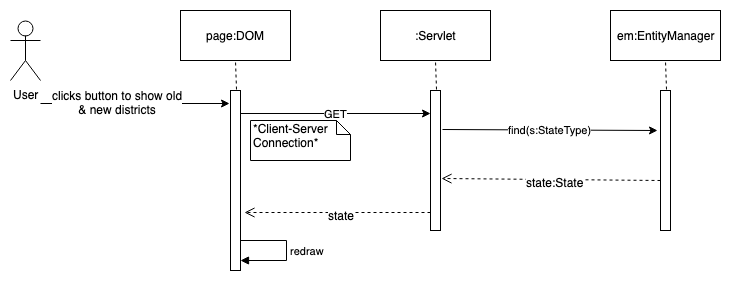

The diagram above was exported from draw.io. Its source (the exported page's mxGraphModel, read from the mxfile embedded in the PNG):
<mxGraphModel dx="918" dy="567" grid="1" gridSize="10" guides="1" tooltips="1" connect="1" arrows="1" fold="1" page="1" pageScale="1" pageWidth="850" pageHeight="1100" math="0" shadow="0">
  <root>
    <mxCell id="0" />
    <mxCell id="1" parent="0" />
    <mxCell id="TTXPsQBNHbTrlEoZw1cW-1" value="User" style="shape=umlActor;verticalLabelPosition=bottom;labelBackgroundColor=#ffffff;verticalAlign=top;html=1;outlineConnect=0;" vertex="1" parent="1">
      <mxGeometry x="30" y="30" width="30" height="60" as="geometry" />
    </mxCell>
    <mxCell id="TTXPsQBNHbTrlEoZw1cW-2" value="" style="endArrow=classic;html=1;entryX=-0.1;entryY=0.071;entryDx=0;entryDy=0;entryPerimeter=0;" edge="1" parent="1" target="TTXPsQBNHbTrlEoZw1cW-4">
      <mxGeometry width="50" height="50" relative="1" as="geometry">
        <mxPoint x="60" y="113" as="sourcePoint" />
        <mxPoint x="220" y="107" as="targetPoint" />
      </mxGeometry>
    </mxCell>
    <mxCell id="TTXPsQBNHbTrlEoZw1cW-3" value="clicks button to show old&lt;br&gt;&amp;amp; new districts&lt;br&gt;" style="text;html=1;resizable=0;points=[];align=center;verticalAlign=middle;labelBackgroundColor=#ffffff;" vertex="1" connectable="0" parent="TTXPsQBNHbTrlEoZw1cW-2">
      <mxGeometry x="-0.1968" y="2" relative="1" as="geometry">
        <mxPoint as="offset" />
      </mxGeometry>
    </mxCell>
    <mxCell id="TTXPsQBNHbTrlEoZw1cW-4" value="" style="html=1;points=[];perimeter=orthogonalPerimeter;" vertex="1" parent="1">
      <mxGeometry x="250" y="100" width="10" height="180" as="geometry" />
    </mxCell>
    <mxCell id="TTXPsQBNHbTrlEoZw1cW-5" value="page:DOM" style="html=1;" vertex="1" parent="1">
      <mxGeometry x="200" y="20" width="110" height="50" as="geometry" />
    </mxCell>
    <mxCell id="TTXPsQBNHbTrlEoZw1cW-6" value="" style="endArrow=none;dashed=1;html=1;entryX=0.5;entryY=1;entryDx=0;entryDy=0;exitX=0.6;exitY=-0.004;exitDx=0;exitDy=0;exitPerimeter=0;" edge="1" parent="1" source="TTXPsQBNHbTrlEoZw1cW-4" target="TTXPsQBNHbTrlEoZw1cW-5">
      <mxGeometry width="50" height="50" relative="1" as="geometry">
        <mxPoint x="50" y="280" as="sourcePoint" />
        <mxPoint x="100" y="230" as="targetPoint" />
      </mxGeometry>
    </mxCell>
    <mxCell id="TTXPsQBNHbTrlEoZw1cW-7" value="" style="html=1;points=[];perimeter=orthogonalPerimeter;" vertex="1" parent="1">
      <mxGeometry x="450" y="100" width="10" height="140" as="geometry" />
    </mxCell>
    <mxCell id="TTXPsQBNHbTrlEoZw1cW-8" value=":Servlet" style="html=1;" vertex="1" parent="1">
      <mxGeometry x="400" y="20" width="110" height="50" as="geometry" />
    </mxCell>
    <mxCell id="TTXPsQBNHbTrlEoZw1cW-9" value="" style="endArrow=none;dashed=1;html=1;entryX=0.5;entryY=1;entryDx=0;entryDy=0;exitX=0.6;exitY=-0.004;exitDx=0;exitDy=0;exitPerimeter=0;" edge="1" parent="1" source="TTXPsQBNHbTrlEoZw1cW-7" target="TTXPsQBNHbTrlEoZw1cW-8">
      <mxGeometry width="50" height="50" relative="1" as="geometry">
        <mxPoint x="250" y="280" as="sourcePoint" />
        <mxPoint x="300" y="230" as="targetPoint" />
      </mxGeometry>
    </mxCell>
    <mxCell id="TTXPsQBNHbTrlEoZw1cW-10" value="GET" style="endArrow=classic;html=1;exitX=1;exitY=0.126;exitDx=0;exitDy=0;exitPerimeter=0;" edge="1" parent="1" source="TTXPsQBNHbTrlEoZw1cW-4" target="TTXPsQBNHbTrlEoZw1cW-7">
      <mxGeometry width="50" height="50" relative="1" as="geometry">
        <mxPoint x="270" y="120" as="sourcePoint" />
        <mxPoint x="600" y="120" as="targetPoint" />
      </mxGeometry>
    </mxCell>
    <mxCell id="TTXPsQBNHbTrlEoZw1cW-11" value="" style="html=1;points=[];perimeter=orthogonalPerimeter;" vertex="1" parent="1">
      <mxGeometry x="680" y="100" width="10" height="140" as="geometry" />
    </mxCell>
    <mxCell id="TTXPsQBNHbTrlEoZw1cW-12" value="em:EntityManager" style="html=1;" vertex="1" parent="1">
      <mxGeometry x="630" y="20" width="110" height="50" as="geometry" />
    </mxCell>
    <mxCell id="TTXPsQBNHbTrlEoZw1cW-13" value="" style="endArrow=none;dashed=1;html=1;entryX=0.5;entryY=1;entryDx=0;entryDy=0;exitX=0.6;exitY=-0.004;exitDx=0;exitDy=0;exitPerimeter=0;" edge="1" parent="1" source="TTXPsQBNHbTrlEoZw1cW-11" target="TTXPsQBNHbTrlEoZw1cW-12">
      <mxGeometry width="50" height="50" relative="1" as="geometry">
        <mxPoint x="480" y="280" as="sourcePoint" />
        <mxPoint x="530" y="230" as="targetPoint" />
      </mxGeometry>
    </mxCell>
    <mxCell id="TTXPsQBNHbTrlEoZw1cW-14" value="find(s:StateType)" style="endArrow=classic;html=1;exitX=1.2;exitY=0.279;exitDx=0;exitDy=0;exitPerimeter=0;entryX=-0.3;entryY=0.286;entryDx=0;entryDy=0;entryPerimeter=0;" edge="1" parent="1" source="TTXPsQBNHbTrlEoZw1cW-7" target="TTXPsQBNHbTrlEoZw1cW-11">
      <mxGeometry width="50" height="50" relative="1" as="geometry">
        <mxPoint x="480" y="140" as="sourcePoint" />
        <mxPoint x="620" y="140" as="targetPoint" />
      </mxGeometry>
    </mxCell>
    <mxCell id="TTXPsQBNHbTrlEoZw1cW-15" value="*Client-Server Connection*" style="shape=note;whiteSpace=wrap;html=1;size=14;verticalAlign=top;align=left;spacingTop=-6;" vertex="1" parent="1">
      <mxGeometry x="270" y="130" width="100" height="40" as="geometry" />
    </mxCell>
    <mxCell id="TTXPsQBNHbTrlEoZw1cW-16" value="" style="html=1;verticalAlign=bottom;endArrow=open;dashed=1;endSize=8;exitX=-0.1;exitY=0.415;exitDx=0;exitDy=0;exitPerimeter=0;entryX=1.1;entryY=0.629;entryDx=0;entryDy=0;entryPerimeter=0;" edge="1" parent="1" target="TTXPsQBNHbTrlEoZw1cW-7">
      <mxGeometry relative="1" as="geometry">
        <mxPoint x="680" y="190" as="sourcePoint" />
        <mxPoint x="491" y="190" as="targetPoint" />
      </mxGeometry>
    </mxCell>
    <mxCell id="TTXPsQBNHbTrlEoZw1cW-17" value="state:State" style="text;html=1;resizable=0;points=[];align=center;verticalAlign=middle;labelBackgroundColor=#ffffff;" vertex="1" connectable="0" parent="TTXPsQBNHbTrlEoZw1cW-16">
      <mxGeometry x="-0.036" y="2" relative="1" as="geometry">
        <mxPoint as="offset" />
      </mxGeometry>
    </mxCell>
    <mxCell id="TTXPsQBNHbTrlEoZw1cW-19" value="" style="html=1;verticalAlign=bottom;endArrow=open;dashed=1;endSize=8;exitX=-0.1;exitY=0.415;exitDx=0;exitDy=0;exitPerimeter=0;entryX=1.4;entryY=0.678;entryDx=0;entryDy=0;entryPerimeter=0;" edge="1" parent="1" target="TTXPsQBNHbTrlEoZw1cW-4">
      <mxGeometry relative="1" as="geometry">
        <mxPoint x="450" y="222" as="sourcePoint" />
        <mxPoint x="280" y="220" as="targetPoint" />
      </mxGeometry>
    </mxCell>
    <mxCell id="TTXPsQBNHbTrlEoZw1cW-20" value="state" style="text;html=1;resizable=0;points=[];align=center;verticalAlign=middle;labelBackgroundColor=#ffffff;" vertex="1" connectable="0" parent="TTXPsQBNHbTrlEoZw1cW-19">
      <mxGeometry x="-0.036" y="2" relative="1" as="geometry">
        <mxPoint as="offset" />
      </mxGeometry>
    </mxCell>
    <mxCell id="TTXPsQBNHbTrlEoZw1cW-21" value="redraw" style="edgeStyle=orthogonalEdgeStyle;html=1;align=left;spacingLeft=2;endArrow=block;rounded=0;" edge="1" parent="1">
      <mxGeometry relative="1" as="geometry">
        <mxPoint x="260" y="250" as="sourcePoint" />
        <Array as="points">
          <mxPoint x="306" y="250" />
          <mxPoint x="306" y="270" />
          <mxPoint x="260" y="270" />
        </Array>
        <mxPoint x="260" y="270" as="targetPoint" />
      </mxGeometry>
    </mxCell>
  </root>
</mxGraphModel>